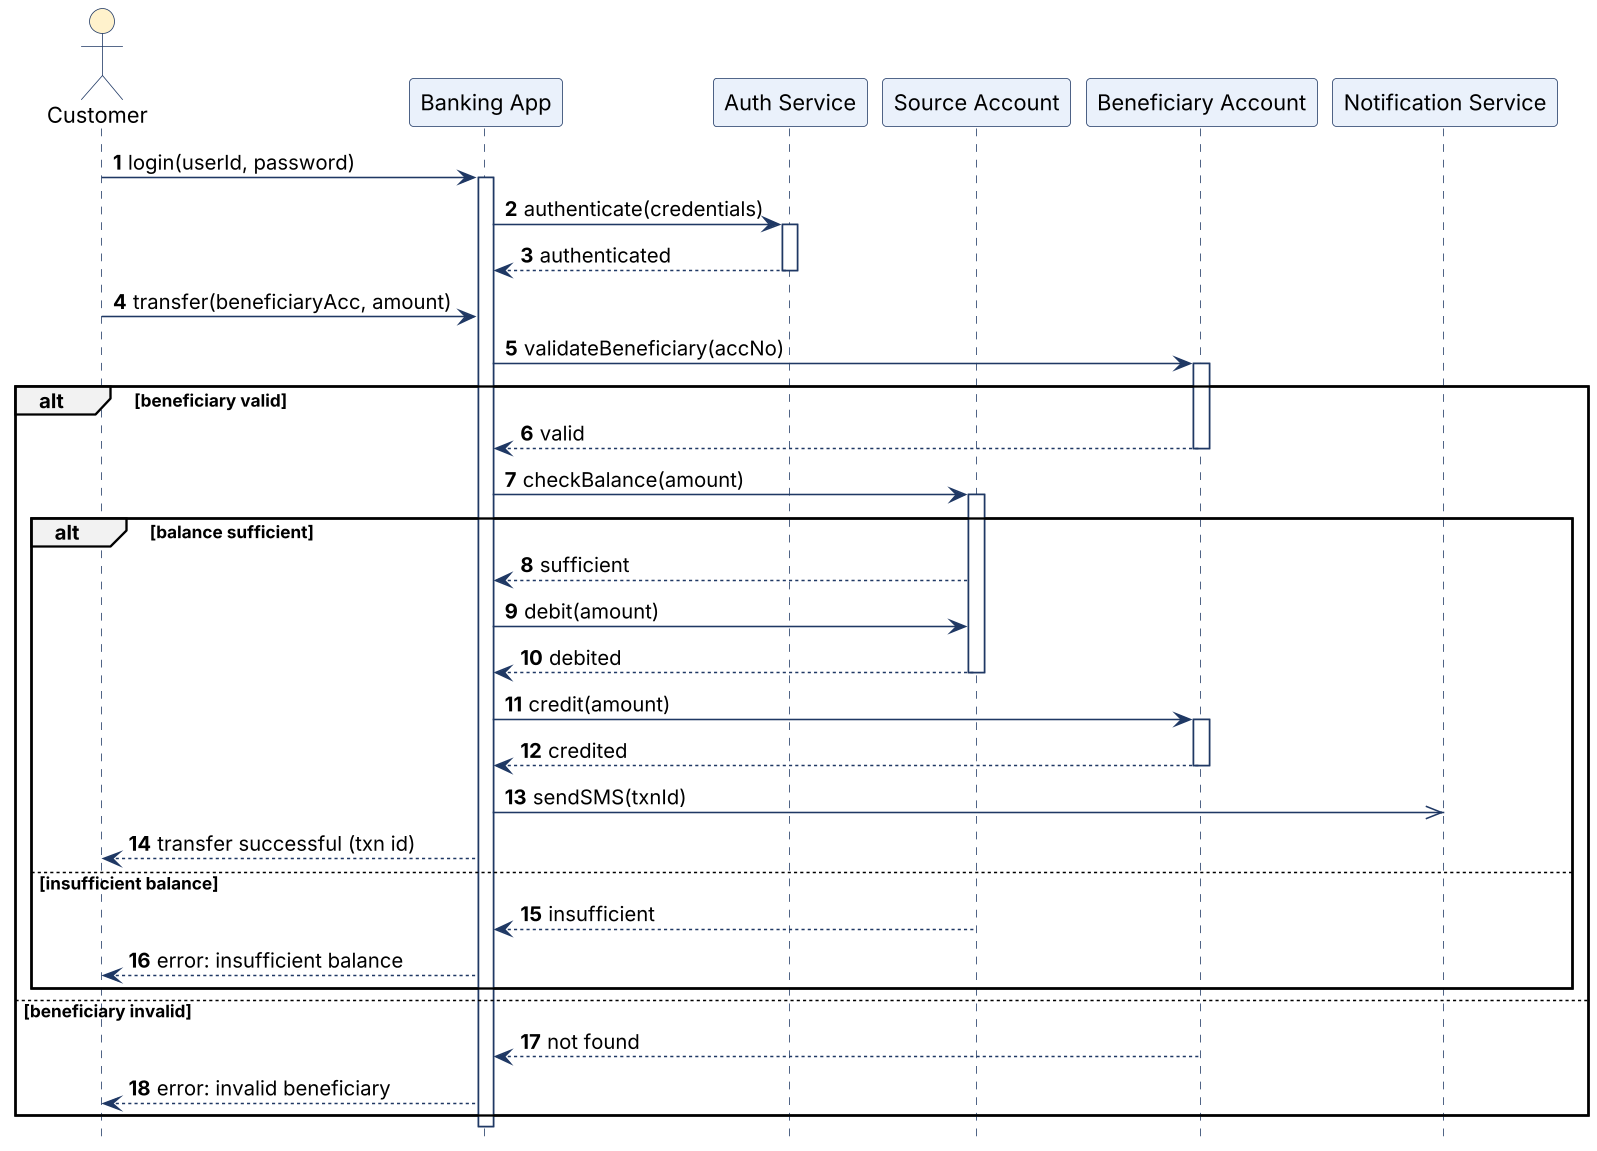

The diagram above was rendered by PlantUML. Its source (embedded in the PNG):
@startuml
skinparam dpi 150
skinparam shadowing false
skinparam defaultFontName Arial
skinparam ArrowColor #1F3864
skinparam sequenceLifeLineBorderColor #1F3864
skinparam sequenceParticipantBackgroundColor #EAF1FB
skinparam sequenceParticipantBorderColor #1F3864
skinparam sequenceActorBackgroundColor #FFF2CC
skinparam sequenceActorBorderColor #1F3864
skinparam sequenceGroupBackgroundColor #F2F2F2
skinparam maxMessageSize 220
autonumber
hide footbox
actor Customer
participant "Banking App" as App
participant "Auth Service" as Auth
participant "Source Account" as Src
participant "Beneficiary Account" as Ben
participant "Notification Service" as Notif
Customer -> App : login(userId, password)
activate App
App -> Auth : authenticate(credentials)
activate Auth
Auth --> App : authenticated
deactivate Auth
Customer -> App : transfer(beneficiaryAcc, amount)
App -> Ben : validateBeneficiary(accNo)
activate Ben
alt beneficiary valid
 Ben --> App : valid
 deactivate Ben
 App -> Src : checkBalance(amount)
 activate Src
 alt balance sufficient
  Src --> App : sufficient
  App -> Src : debit(amount)
  Src --> App : debited
  deactivate Src
  App -> Ben : credit(amount)
  activate Ben
  Ben --> App : credited
  deactivate Ben
  App ->> Notif : sendSMS(txnId)
  App --> Customer : transfer successful (txn id)
 else insufficient balance
  Src --> App : insufficient
  App --> Customer : error: insufficient balance
 end
else beneficiary invalid
 Ben --> App : not found
 App --> Customer : error: invalid beneficiary
end
deactivate App
@enduml